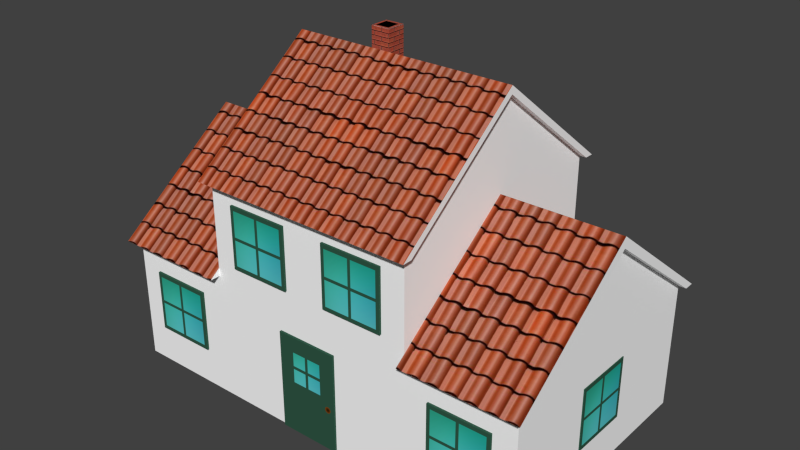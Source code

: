 # Source: house.blend  (saved by Blender 2.79.0; exported with 4.5.12 LTS)
import bpy
from mathutils import Matrix  # noqa: F401  (used for matrix-valued properties, if any)

bpy.ops.wm.read_factory_settings(use_empty=True)
scene = bpy.context.scene
scene.name = 'Scene'

# ---- collections
col_collection_1 = bpy.data.collections.new('Collection 1'); scene.collection.children.link(col_collection_1)

# ---- images (referenced by path relative to the original .blend; pixels are not part of the script)
import os
ASSET_DIR = os.environ.get("B2B_ASSET_DIR", "")  # directory of the original .blend (textures are referenced by path, not embedded)
HERE = os.path.dirname(os.path.abspath(__file__))  # packed textures are extracted next to this script under _unpacked/

def load_image(name, relpath, width, height, colorspace="sRGB"):
    """Load a texture the original file referenced (path relative to the .blend, or extracted next to this script)."""
    p = next((c for c in (os.path.join(HERE, relpath), os.path.join(ASSET_DIR, relpath)) if relpath and os.path.exists(c)), "")
    if p:
        img = bpy.data.images.load(p, check_existing=True)
        img.name = name
    else:  # same state as the original file: an image datablock whose file is absent (Cycles renders it pink)
        img = bpy.data.images.new(name, width, height)
        img.source = "FILE"
        img.filepath = "//" + (relpath or name)
    img.colorspace_settings.name = colorspace
    return img
img_house_png = load_image('house.png', '_unpacked/house.a0ff5f12.png', 1024, 1024, 'sRGB')

# ---- materials (node trees are filled in below, after node groups)
mat_housemat = bpy.data.materials.new('houseMat')
mat_housemat.alpha_threshold = 0.0
mat_housemat.roughness = 0.5

# ---- material node trees
mat_housemat.use_nodes = True; mat_housemat.node_tree.nodes.clear()
_N = mat_housemat.node_tree.nodes; _L = mat_housemat.node_tree.links
n0 = _N.new('ShaderNodeOutputMaterial'); n0.name = 'Material Output'; n0.location = (300, 300)
n1 = _N.new('ShaderNodeBsdfDiffuse'); n1.name = 'Diffuse BSDF'; n1.location = (10, 300)
n2 = _N.new('ShaderNodeTexImage'); n2.name = 'Image Texture'; n2.location = (-180, 300)
n2.width = 140
n2.image = img_house_png
_L.new(n1.outputs[0], n0.inputs[0])
_L.new(n2.outputs[0], n1.inputs[0])
n0.is_active_output = True

# ---- world
world_world = bpy.data.worlds.new('World'); scene.world = world_world
world_world.color = (0.05088, 0.05088, 0.05088)
world_world.use_sun_shadow = False
world_world.sun_shadow_jitter_overblur = 0.0
world_world.cycles.sampling_method = 'NONE'
world_world.cycles.sample_map_resolution = 256

# ---- meshes
me_house = bpy.data.meshes.new('house')
me_house.from_pydata([(2.637, -3.037, 0.0), (2.637, -3.275, 5.419), (2.637, -3.037, 5.422), (2.637, -3.037, 3.298), (5.326, -3.037, 0.0), (2.804, -3.037, 5.422), (2.804, -3.275, 5.419), (2.637, -3.037, 3.1), (5.326, -3.037, 3.1), (2.637, -3.299, 3.101), (5.326, -3.299, 3.101), (5.509, -3.037, 3.1), (5.509, -3.299, 3.101), (3.233, -3.091, 0.9314), (4.755, -3.091, 0.9314), (3.233, -3.091, 2.453), (4.755, -3.091, 2.453), (3.233, -3.018, 2.453), (3.233, -3.018, 0.9314), (4.755, -3.018, 0.9314), (4.755, -3.018, 2.453), (0.5338, -3.091, 3.508), (2.055, -3.091, 3.508), (0.5338, -3.091, 5.029), (2.055, -3.091, 5.029), (0.5338, -3.018, 5.029), (0.5338, -3.018, 3.508), (2.055, -3.018, 3.508), (2.055, -3.018, 5.029), (5.346, 0.7598, 0.9314), (5.346, 0.7598, 2.453), (5.272, 0.7598, 0.9314), (5.272, 0.7598, 2.453), (-0.7603, -3.091, 0.0003115), (0.7613, -3.091, 0.0003115), (-0.7603, -3.091, 2.458), (0.7613, -3.091, 2.458), (-0.7603, -3.018, 2.458), (-0.7603, -3.018, 0.0003115), (0.7613, -3.018, 0.0003115), (0.7613, -3.018, 2.458), (-2.637, -3.037, 0.0), (-2.637, -3.275, 5.419), (0.0, -3.275, 5.419), (-2.637, -3.037, 5.422), (0.0, -3.037, 5.422), (-2.637, -3.037, 3.298), (-5.326, -3.037, 0.0), (-2.804, -3.037, 5.422), (-2.804, -3.275, 5.419), (-2.637, -3.037, 3.1), (-5.326, -3.037, 3.1), (-2.637, -3.299, 3.101), (-5.326, -3.299, 3.101), (-5.509, -3.037, 3.1), (-5.509, -3.299, 3.101), (-3.233, -3.091, 0.9314), (-4.755, -3.091, 0.9314), (-3.233, -3.091, 2.453), (-4.755, -3.091, 2.453), (-3.233, -3.018, 2.453), (-3.233, -3.018, 0.9314), (-4.755, -3.018, 0.9314), (-4.755, -3.018, 2.453), (-0.5338, -3.091, 3.508), (-2.055, -3.091, 3.508), (-0.5338, -3.091, 5.029), (-2.055, -3.091, 5.029), (-0.5338, -3.018, 5.029), (-0.5338, -3.018, 3.508), (-2.055, -3.018, 3.508), (-2.055, -3.018, 5.029), (-5.346, 0.7598, 0.9314), (-5.346, 0.7598, 2.453), (-5.272, 0.7598, 0.9314), (-5.272, 0.7598, 2.453), (2.637, 3.037, 0.0), (2.637, 3.275, 5.419), (2.637, 0.0, 7.953), (2.637, 3.037, 5.422), (2.637, 0.0, 7.764), (2.637, 3.037, 3.298), (2.637, 0.0, 5.597), (5.326, 3.037, 0.0), (5.326, 0.0, 5.597), (2.804, 3.037, 5.422), (2.804, 3.275, 5.419), (2.804, 0.0, 7.953), (2.804, 0.0, 7.764), (2.637, 3.037, 3.1), (5.326, 3.037, 3.1), (2.637, 3.299, 3.101), (5.326, 3.299, 3.101), (5.326, 0.0, 5.336), (5.509, 0.0, 5.336), (5.509, 3.037, 3.1), (5.509, 0.0, 5.597), (5.509, 3.299, 3.101), (3.233, 3.091, 0.9314), (4.755, 3.091, 0.9314), (3.233, 3.091, 2.453), (4.755, 3.091, 2.453), (3.233, 3.018, 2.453), (3.233, 3.018, 0.9314), (4.755, 3.018, 0.9314), (4.755, 3.018, 2.453), (0.5338, 3.091, 3.508), (2.055, 3.091, 3.508), (0.5338, 3.091, 5.029), (2.055, 3.091, 5.029), (0.5338, 3.018, 5.029), (0.5338, 3.018, 3.508), (2.055, 3.018, 3.508), (2.055, 3.018, 5.029), (5.346, -0.7598, 0.9314), (5.346, -0.7598, 2.453), (5.272, -0.7598, 0.9314), (5.272, -0.7598, 2.453), (0.5338, 3.091, 0.9363), (2.055, 3.091, 0.9363), (0.5338, 3.091, 2.458), (2.055, 3.091, 2.458), (0.5338, 3.018, 2.458), (0.5338, 3.018, 0.9363), (2.055, 3.018, 0.9363), (2.055, 3.018, 2.458), (-2.637, 3.037, 0.0), (0.0, 0.0, 7.953), (-2.637, 3.275, 5.419), (-2.637, 0.0, 7.953), (0.0, 3.275, 5.419), (-2.637, 3.037, 5.422), (-2.637, 0.0, 7.764), (0.0, 3.037, 5.422), (-2.637, 3.037, 3.298), (-2.637, 0.0, 5.597), (-5.326, 3.037, 0.0), (-5.326, 0.0, 5.597), (-2.804, 3.037, 5.422), (-2.804, 3.275, 5.419), (-2.804, 0.0, 7.953), (-2.804, 0.0, 7.764), (-2.637, 3.037, 3.1), (-5.326, 3.037, 3.1), (-2.637, 3.299, 3.101), (-5.326, 3.299, 3.101), (-5.326, 0.0, 5.336), (-5.509, 0.0, 5.336), (-5.509, 3.037, 3.1), (-5.509, 0.0, 5.597), (-5.509, 3.299, 3.101), (-3.233, 3.091, 0.9314), (-4.755, 3.091, 0.9314), (-3.233, 3.091, 2.453), (-4.755, 3.091, 2.453), (-3.233, 3.018, 2.453), (-3.233, 3.018, 0.9314), (-4.755, 3.018, 0.9314), (-4.755, 3.018, 2.453), (-0.5338, 3.091, 3.508), (-2.055, 3.091, 3.508), (-0.5338, 3.091, 5.029), (-2.055, 3.091, 5.029), (-0.5338, 3.018, 5.029), (-0.5338, 3.018, 3.508), (-2.055, 3.018, 3.508), (-2.055, 3.018, 5.029), (-5.346, -0.7598, 0.9314), (-5.346, -0.7598, 2.453), (-5.272, -0.7598, 0.9314), (-5.272, -0.7598, 2.453), (-0.5338, 3.091, 0.9363), (-2.055, 3.091, 0.9363), (-0.5338, 3.091, 2.458), (-2.055, 3.091, 2.458), (-0.5338, 3.018, 2.458), (-0.5338, 3.018, 0.9363), (-2.055, 3.018, 0.9363), (-2.055, 3.018, 2.458), (-1.606, 0.957, 6.633), (-1.606, 0.957, 8.059), (-1.606, 1.453, 6.633), (-1.606, 1.453, 8.059), (-1.11, 0.957, 6.633), (-1.11, 0.957, 8.059), (-1.11, 1.453, 6.633), (-1.11, 1.453, 8.059)], [], [(78, 1, 6, 87), (0, 7, 3, 2, 45, 44, 46, 50, 41), (2, 1, 43, 45), (78, 127, 43, 1), (3, 82, 80, 2), (7, 0, 4, 8), (10, 8, 11, 12), (88, 87, 6, 5), (2, 80, 88, 5), (1, 2, 5, 6), (7, 8, 10, 9), (3, 9, 10, 84, 82), (7, 9, 3), (11, 94, 96, 12), (84, 10, 12, 96), (8, 93, 94, 11), (14, 19, 20, 16), (15, 17, 18, 13), (18, 19, 14, 13), (15, 16, 20, 17), (22, 27, 28, 24), (23, 25, 26, 21), (26, 27, 22, 21), (23, 24, 28, 25), (29, 31, 32, 30), (34, 39, 40, 36), (35, 37, 38, 33), (38, 39, 34, 33), (35, 36, 40, 37), (129, 140, 49, 42), (79, 133, 130, 77), (44, 45, 43, 42), (129, 42, 43, 127), (46, 44, 132, 135), (50, 51, 47, 41), (53, 55, 54, 51), (141, 48, 49, 140), (44, 48, 141, 132), (42, 49, 48, 44), (50, 52, 53, 51), (46, 135, 137, 53, 52), (50, 46, 52), (146, 143, 136, 47, 51), (54, 55, 149, 147), (137, 149, 55, 53), (51, 54, 147, 146), (57, 59, 63, 62), (58, 56, 61, 60), (61, 56, 57, 62), (58, 60, 63, 59), (65, 67, 71, 70), (66, 64, 69, 68), (69, 64, 65, 70), (66, 68, 71, 67), (72, 73, 75, 74), (73, 72, 167, 168), (169, 167, 72, 74), (168, 170, 75, 73), (78, 87, 86, 77), (133, 131, 128, 130), (78, 77, 130, 127), (81, 79, 80, 82), (89, 90, 83, 76), (92, 97, 95, 90), (88, 85, 86, 87), (79, 85, 88, 80), (77, 86, 85, 79), (89, 91, 92, 90), (81, 82, 84, 92, 91), (89, 81, 91), (95, 97, 96, 94), (93, 94, 96, 84), (84, 96, 97, 92), (90, 95, 94, 93), (99, 101, 105, 104), (100, 98, 103, 102), (100, 101, 99, 98), (103, 98, 99, 104), (100, 102, 105, 101), (15, 13, 14, 16), (107, 109, 113, 112), (108, 106, 111, 110), (111, 106, 107, 112), (108, 110, 113, 109), (114, 115, 117, 116), (30, 115, 114, 29), (29, 114, 116, 31), (32, 117, 115, 30), (119, 121, 125, 124), (120, 118, 123, 122), (123, 118, 119, 124), (120, 122, 125, 121), (129, 128, 139, 140), (129, 127, 130, 128), (134, 135, 132, 131), (142, 126, 136, 143), (145, 143, 148, 150), (141, 140, 139, 138), (131, 132, 141, 138), (128, 131, 138, 139), (142, 143, 145, 144), (134, 144, 145, 137, 135), (142, 144, 134), (93, 8, 4, 83, 90), (148, 147, 149, 150), (146, 137, 149, 147), (137, 145, 150, 149), (143, 146, 147, 148), (152, 157, 158, 154), (153, 155, 156, 151), (156, 157, 152, 151), (153, 154, 158, 155), (160, 165, 166, 162), (161, 163, 164, 159), (164, 165, 160, 159), (161, 162, 166, 163), (167, 169, 170, 168), (172, 177, 178, 174), (173, 175, 176, 171), (66, 67, 65, 64), (23, 21, 22, 24), (176, 177, 172, 171), (173, 174, 178, 175), (58, 59, 57, 56), (35, 33, 34, 36), (108, 109, 107, 106), (120, 121, 119, 118), (161, 159, 160, 162), (173, 171, 172, 174), (153, 151, 152, 154), (131, 133, 79, 81, 89, 76, 126, 142, 134), (180, 182, 181, 179), (182, 186, 185, 181), (186, 184, 183, 185), (184, 180, 179, 183), (184, 186, 182, 180)])
_uv = me_house.uv_layers.new(name='UVMap')
_uv.uv.foreach_set('vector', [0.911, 0.9997, 0.911, 0.5785, 0.9284, 0.5785, 0.9284, 0.9997, 0.3971, 0.02212, 0.3971, 0.2465, 0.3971, 0.2608, 0.3971, 0.4146, 0.2062, 0.4146, 0.01541, 0.4146, 0.01541, 0.2608, 0.01541, 0.2465, 0.01541, 0.02212, 0.4834, 0.9121, 0.4834, 0.9331, 0.2498, 0.9331, 0.2498, 0.9121, 0.911, 0.9997, 0.6363, 0.9997, 0.6363, 0.5785, 0.911, 0.5785, 0.04054, 0.1201, 0.185, 0.2295, 0.1849, 0.3326, 0.04049, 0.2211, 0.2074, 0.3517, 0.2074, 0.1273, 0.4021, 0.1273, 0.4021, 0.3517, 0.3651, 0.9099, 0.3651, 0.8835, 0.3836, 0.8835, 0.3836, 0.9099, 0.4331, 0.9786, 0.4427, 0.991, 0.0992, 0.991, 0.115, 0.9792, 0.1149, 0.9653, 0.4331, 0.9647, 0.4331, 0.9786, 0.115, 0.9792, 0.4834, 0.9331, 0.4834, 0.9121, 0.4982, 0.9121, 0.4982, 0.9331, 0.09351, 0.8835, 0.3651, 0.8835, 0.3651, 0.9099, 0.09351, 0.9099, 0.6952, 0.6514, 0.6952, 0.6215, 0.9414, 0.6215, 0.9414, 1.0, 0.6952, 1.0, 0.09351, 0.8835, 0.09351, 0.9099, 0.07361, 0.8835, 0.1844, 0.9535, 0.4618, 0.9498, 0.4734, 0.9651, 0.1691, 0.9651, 0.9414, 1.0, 0.9414, 0.6215, 0.9581, 0.6215, 0.9581, 1.0, 0.1842, 0.9401, 0.4616, 0.9364, 0.4618, 0.9498, 0.1844, 0.9535, 0.9933, 0.1884, 0.9933, 0.1884, 0.9933, 0.429, 0.9933, 0.429, 0.7527, 0.429, 0.7527, 0.429, 0.7527, 0.1884, 0.7527, 0.1884, 0.7527, 0.1884, 0.9933, 0.1884, 0.9933, 0.1884, 0.7527, 0.1884, 0.7527, 0.429, 0.9933, 0.429, 0.9933, 0.429, 0.7527, 0.429, 0.9938, 0.189, 0.9938, 0.189, 0.9938, 0.4296, 0.9938, 0.4296, 0.7532, 0.4296, 0.7532, 0.4296, 0.7532, 0.189, 0.7532, 0.189, 0.7532, 0.189, 0.9938, 0.189, 0.9938, 0.189, 0.7532, 0.189, 0.7532, 0.4296, 0.9938, 0.4296, 0.9938, 0.4296, 0.7532, 0.4296, 0.9934, 0.1886, 0.9934, 0.1886, 0.9934, 0.429, 0.9934, 0.429, 0.7453, 0.0439, 0.7453, 0.0439, 0.7453, 0.4279, 0.7453, 0.4279, 0.5076, 0.4279, 0.5076, 0.4279, 0.5076, 0.0439, 0.5076, 0.0439, 0.5076, 0.0439, 0.7453, 0.0439, 0.7453, 0.0439, 0.5076, 0.0439, 0.5076, 0.4279, 0.7453, 0.4279, 0.7453, 0.4279, 0.5076, 0.4279, 0.6537, 0.9997, 0.6363, 0.9997, 0.6363, 0.5785, 0.6537, 0.5785, 0.4833, 0.9546, 0.2498, 0.9546, 0.2498, 0.9335, 0.4833, 0.9335, 0.01619, 0.9121, 0.2498, 0.9121, 0.2498, 0.9331, 0.01619, 0.9331, 0.6537, 0.9997, 0.6537, 0.5785, 0.9284, 0.5785, 0.9284, 0.9997, 0.3614, 0.1242, 0.3602, 0.2252, 0.2143, 0.3348, 0.2156, 0.2317, 0.207, 0.3517, 0.01229, 0.3517, 0.01229, 0.1273, 0.207, 0.1273, 0.09208, 0.9636, 0.07361, 0.9636, 0.07361, 0.9372, 0.09208, 0.9372, 0.4331, 0.8969, 0.115, 0.8964, 0.0992, 0.8845, 0.4427, 0.8845, 0.0002573, 0.9219, 0.0002573, 0.9065, 0.3512, 0.9065, 0.3512, 0.9219, 0.01619, 0.9331, 0.001326, 0.9331, 0.001326, 0.9121, 0.01619, 0.9121, 0.3637, 0.9372, 0.3637, 0.9636, 0.09208, 0.9636, 0.09208, 0.9372, 0.9411, 0.6513, 0.9411, 1.0, 0.6949, 1.0, 0.6949, 0.6214, 0.9411, 0.6214, 0.3637, 0.9372, 0.3836, 0.9372, 0.3637, 0.9636, 0.2201, 0.3869, 0.0002434, 0.2251, 0.0002435, 0.0006957, 0.4399, 0.0006957, 0.4399, 0.2251, 0.1844, 0.9189, 0.1691, 0.9073, 0.4734, 0.9073, 0.4618, 0.9226, 0.6949, 1.0, 0.6782, 1.0, 0.6782, 0.6214, 0.6949, 0.6214, 0.1842, 0.9323, 0.1844, 0.9189, 0.4618, 0.9226, 0.4616, 0.936, 0.7527, 0.1884, 0.7527, 0.429, 0.7527, 0.429, 0.7527, 0.1884, 0.9932, 0.429, 0.9932, 0.1884, 0.9932, 0.1884, 0.9932, 0.429, 0.9932, 0.1884, 0.9932, 0.1884, 0.7527, 0.1884, 0.7527, 0.1884, 0.9932, 0.429, 0.9932, 0.429, 0.7527, 0.429, 0.7527, 0.429, 0.7529, 0.1884, 0.7529, 0.429, 0.7529, 0.429, 0.7529, 0.1884, 0.9935, 0.429, 0.9935, 0.1884, 0.9935, 0.1884, 0.9935, 0.429, 0.9935, 0.1884, 0.9935, 0.1884, 0.7529, 0.1884, 0.7529, 0.1884, 0.9935, 0.429, 0.9935, 0.429, 0.7529, 0.429, 0.7529, 0.429, 0.9934, 0.1886, 0.9934, 0.429, 0.9934, 0.429, 0.9934, 0.1886, 0.9934, 0.429, 0.9934, 0.1886, 0.7533, 0.1886, 0.7533, 0.429, 0.7533, 0.1886, 0.7533, 0.1886, 0.9934, 0.1886, 0.9934, 0.1886, 0.7533, 0.429, 0.7533, 0.429, 0.9934, 0.429, 0.9934, 0.429, 0.6533, 0.9999, 0.6359, 0.9999, 0.6359, 0.5783, 0.6533, 0.5783, 0.2498, 0.9546, 0.01619, 0.9546, 0.01619, 0.9335, 0.2498, 0.9335, 0.6533, 0.9999, 0.6533, 0.5783, 0.9283, 0.5783, 0.9283, 0.9999, 0.3577, 0.1207, 0.3577, 0.2218, 0.2132, 0.3331, 0.2132, 0.2301, 0.2074, 0.3532, 0.01274, 0.3531, 0.01282, 0.1287, 0.2075, 0.1288, 0.3651, 0.9103, 0.3836, 0.9103, 0.3836, 0.9367, 0.3651, 0.9367, 0.1088, 0.9252, 0.427, 0.9257, 0.4427, 0.9376, 0.0992, 0.9376, 0.427, 0.9118, 0.427, 0.9257, 0.1088, 0.9252, 0.1088, 0.9112, 0.4833, 0.9335, 0.4982, 0.9335, 0.4982, 0.9546, 0.4833, 0.9546, 0.09351, 0.9367, 0.09351, 0.9103, 0.3651, 0.9103, 0.3651, 0.9367, 0.9409, 0.6515, 0.9409, 1.0, 0.6947, 1.0, 0.6947, 0.6215, 0.9409, 0.6215, 0.09351, 0.9367, 0.07361, 0.9367, 0.09351, 0.9103, 0.458, 0.8953, 0.4734, 0.9069, 0.1691, 0.9069, 0.1807, 0.8916, 0.384, 0.8835, 0.4025, 0.8835, 0.4025, 0.9098, 0.384, 0.9098, 0.6947, 1.0, 0.678, 1.0, 0.678, 0.6215, 0.6947, 0.6215, 0.4582, 0.8819, 0.458, 0.8953, 0.1807, 0.8916, 0.1808, 0.8782, 0.9933, 0.1884, 0.9933, 0.429, 0.9933, 0.429, 0.9933, 0.1884, 0.7527, 0.429, 0.7527, 0.1884, 0.7527, 0.1884, 0.7527, 0.429, 0.7527, 0.429, 0.9933, 0.429, 0.9933, 0.1884, 0.7527, 0.1884, 0.7527, 0.1884, 0.7527, 0.1884, 0.9933, 0.1884, 0.9933, 0.1884, 0.7527, 0.429, 0.7527, 0.429, 0.9933, 0.429, 0.9933, 0.429, 0.7527, 0.429, 0.7527, 0.1884, 0.9933, 0.1884, 0.9933, 0.429, 0.9938, 0.189, 0.9938, 0.4296, 0.9938, 0.4296, 0.9938, 0.189, 0.7532, 0.4296, 0.7532, 0.189, 0.7532, 0.189, 0.7532, 0.4296, 0.7532, 0.189, 0.7532, 0.189, 0.9938, 0.189, 0.9938, 0.189, 0.7532, 0.4296, 0.7532, 0.4296, 0.9938, 0.4296, 0.9938, 0.4296, 0.7533, 0.1886, 0.7533, 0.429, 0.7533, 0.429, 0.7533, 0.1886, 0.9934, 0.429, 0.7533, 0.429, 0.7533, 0.1886, 0.9934, 0.1886, 0.9934, 0.1886, 0.7533, 0.1886, 0.7533, 0.1886, 0.9934, 0.1886, 0.9934, 0.429, 0.7533, 0.429, 0.7533, 0.429, 0.9934, 0.429, 0.9938, 0.1892, 0.9938, 0.4298, 0.9938, 0.4298, 0.9938, 0.1892, 0.7532, 0.4298, 0.7532, 0.1892, 0.7532, 0.1892, 0.7532, 0.4298, 0.7532, 0.1892, 0.7532, 0.1892, 0.9938, 0.1892, 0.9938, 0.1892, 0.7532, 0.4298, 0.7532, 0.4298, 0.9938, 0.4298, 0.9938, 0.4298, 0.911, 0.9999, 0.911, 0.5783, 0.9285, 0.5783, 0.9285, 0.9999, 0.911, 0.9999, 0.636, 0.9999, 0.636, 0.5783, 0.911, 0.5783, 0.04086, 0.1213, 0.1853, 0.2307, 0.1853, 0.3337, 0.04085, 0.2224, 0.208, 0.3531, 0.208, 0.1287, 0.4027, 0.1287, 0.4027, 0.3531, 0.09208, 0.964, 0.09208, 0.9904, 0.07361, 0.9904, 0.07361, 0.964, 0.1088, 0.9504, 0.0992, 0.938, 0.4427, 0.938, 0.427, 0.9498, 0.1088, 0.9504, 0.427, 0.9498, 0.427, 0.9638, 0.1088, 0.9643, 0.01619, 0.9335, 0.01619, 0.9546, 0.001326, 0.9546, 0.001326, 0.9335, 0.3637, 0.9904, 0.09208, 0.9904, 0.09208, 0.964, 0.3637, 0.964, 0.6954, 0.6515, 0.6954, 0.6215, 0.9415, 0.6215, 0.9415, 1.0, 0.6954, 1.0, 0.3637, 0.9904, 0.3637, 0.964, 0.3836, 0.9904, 0.2201, 0.3864, 0.0002434, 0.2246, 0.0002435, 0.0002434, 0.4399, 0.0002435, 0.4399, 0.2246, 0.458, 0.9771, 0.1807, 0.9808, 0.1691, 0.9655, 0.4734, 0.9655, 0.4214, 0.8835, 0.4214, 0.9098, 0.403, 0.9098, 0.403, 0.8835, 0.9415, 1.0, 0.9415, 0.6215, 0.9583, 0.6215, 0.9583, 1.0, 0.4582, 0.9905, 0.1808, 0.9942, 0.1807, 0.9808, 0.458, 0.9771, 0.7527, 0.1884, 0.7527, 0.1884, 0.7527, 0.429, 0.7527, 0.429, 0.9932, 0.429, 0.9932, 0.429, 0.9932, 0.1884, 0.9932, 0.1884, 0.9932, 0.1884, 0.7527, 0.1884, 0.7527, 0.1884, 0.9932, 0.1884, 0.9932, 0.429, 0.7527, 0.429, 0.7527, 0.429, 0.9932, 0.429, 0.7529, 0.1884, 0.7529, 0.1884, 0.7529, 0.429, 0.7529, 0.429, 0.9935, 0.429, 0.9935, 0.429, 0.9935, 0.1884, 0.9935, 0.1884, 0.9935, 0.1884, 0.7529, 0.1884, 0.7529, 0.1884, 0.9935, 0.1884, 0.9935, 0.429, 0.7529, 0.429, 0.7529, 0.429, 0.9935, 0.429, 0.7533, 0.1886, 0.7533, 0.1886, 0.7533, 0.429, 0.7533, 0.429, 0.7529, 0.1892, 0.7529, 0.1892, 0.7529, 0.4298, 0.7529, 0.4298, 0.9935, 0.4298, 0.9935, 0.4298, 0.9935, 0.1892, 0.9935, 0.1892, 0.9935, 0.429, 0.7529, 0.429, 0.7529, 0.1884, 0.9935, 0.1884, 0.7532, 0.4296, 0.7532, 0.189, 0.9938, 0.189, 0.9938, 0.4296, 0.9935, 0.1892, 0.7529, 0.1892, 0.7529, 0.1892, 0.9935, 0.1892, 0.9935, 0.4298, 0.7529, 0.4298, 0.7529, 0.4298, 0.9935, 0.4298, 0.9932, 0.429, 0.7527, 0.429, 0.7527, 0.1884, 0.9932, 0.1884, 0.5076, 0.4279, 0.5076, 0.0439, 0.7453, 0.0439, 0.7453, 0.4279, 0.7532, 0.4296, 0.9938, 0.4296, 0.9938, 0.189, 0.7532, 0.189, 0.7532, 0.4298, 0.9938, 0.4298, 0.9938, 0.1892, 0.7532, 0.1892, 0.9935, 0.429, 0.9935, 0.1884, 0.7529, 0.1884, 0.7529, 0.429, 0.9935, 0.4298, 0.9935, 0.1892, 0.7529, 0.1892, 0.7529, 0.4298, 0.9932, 0.429, 0.9932, 0.1884, 0.7527, 0.1884, 0.7527, 0.429, 0.3962, 0.4146, 0.2054, 0.4146, 0.01456, 0.4146, 0.01456, 0.2608, 0.01456, 0.2466, 0.01456, 0.02217, 0.3962, 0.02217, 0.3962, 0.2466, 0.3962, 0.2608, 0.1995, 0.7339, 0.1168, 0.7339, 0.1168, 0.4962, 0.1995, 0.4962, 0.1168, 0.7339, 0.03417, 0.7339, 0.03417, 0.4962, 0.1168, 0.4962, 0.3649, 0.7339, 0.2822, 0.7339, 0.2822, 0.4962, 0.3649, 0.4962, 0.2822, 0.7339, 0.1995, 0.7339, 0.1995, 0.4962, 0.2822, 0.4962, 0.1995, 0.8165, 0.1168, 0.8165, 0.1168, 0.7339, 0.1995, 0.7339])
me_house.materials.append(mat_housemat)
me_house.use_remesh_preserve_volume = False
me_house.use_remesh_preserve_attributes = False
me_house.use_mirror_vertex_groups = False
me_house.update()

# ---- objects
ob_house = bpy.data.objects.new('house', me_house)

# ---- transforms, parenting, visibility, modifiers, constraints
ob_house.location = (0.0, 0.0, 0.0)
ob_house.lock_rotations_4d = False
ob_house.empty_display_type = 'ARROWS'
ob_house.lineart.crease_threshold = 0.0

# ---- collection membership
col_collection_1.objects.link(ob_house)

# ---- scene / render settings (as saved in the file)
scene.frame_start = 1; scene.frame_end = 250; scene.frame_set(15)
scene.render.engine = 'CYCLES'
scene.render.resolution_percentage = 50
scene.render.dither_intensity = 0.0
scene.cycles.use_denoising = False
scene.cycles.samples = 10
scene.cycles.sampling_pattern = 'TABULATED_SOBOL'
scene.cycles.light_sampling_threshold = 0.0
scene.cycles.use_adaptive_sampling = False
scene.cycles.use_light_tree = False
scene.cycles.blur_glossy = 0.0
scene.cycles.pixel_filter_type = 'GAUSSIAN'
scene.cycles.sample_clamp_indirect = 0.0
scene.view_settings.view_transform = 'Standard'
bpy.context.view_layer.update()

# ---- added for rendering (the .blend has no active camera and no usable light): camera, sun
cam_auto = bpy.data.cameras.new('AutoCamera')
cam_auto.lens = 50.0
cam_auto.sensor_width = 36.0
cam_auto.clip_end = 1000.0
ob_auto_camera = bpy.data.objects.new('AutoCamera', cam_auto)
scene.collection.objects.link(ob_auto_camera)
ob_auto_camera.location = (14.0283, -16.834, 15.2521)
ob_auto_camera.rotation_euler = (1.09748, -7.21219e-08, 0.694738)
scene.camera = ob_auto_camera
light_auto_sun = bpy.data.lights.new('AutoSun', 'SUN')
light_auto_sun.energy = 3.0
light_auto_sun.angle = 0.0523599
ob_auto_sun = bpy.data.objects.new('AutoSun', light_auto_sun)
scene.collection.objects.link(ob_auto_sun)
ob_auto_sun.rotation_euler = (0.872665, 0.174533, 0.523599)
bpy.context.view_layer.update()
